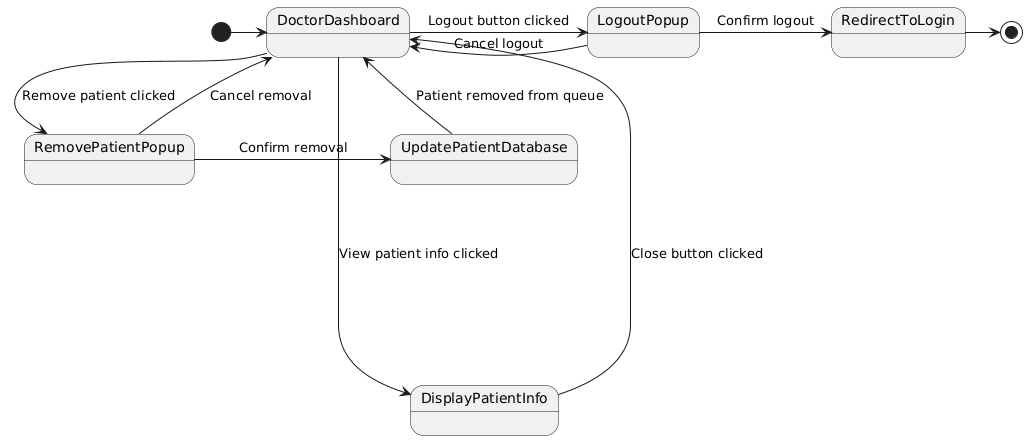

The diagram above was rendered by PlantUML. Its source (embedded in the PNG):
@startuml
[*] -> DoctorDashboard

DoctorDashboard --> RemovePatientPopup: Remove patient clicked
RemovePatientPopup -> UpdatePatientDatabase: Confirm removal
UpdatePatientDatabase -> DoctorDashboard: Patient removed from queue
RemovePatientPopup -> DoctorDashboard : Cancel removal

DoctorDashboard -> LogoutPopup: Logout button clicked
LogoutPopup -> RedirectToLogin : Confirm logout
LogoutPopup -> DoctorDashboard : Cancel logout

DoctorDashboard -----> DisplayPatientInfo : View patient info clicked
DisplayPatientInfo --> DoctorDashboard : Close button clicked

RedirectToLogin  -> [*]
@enduml